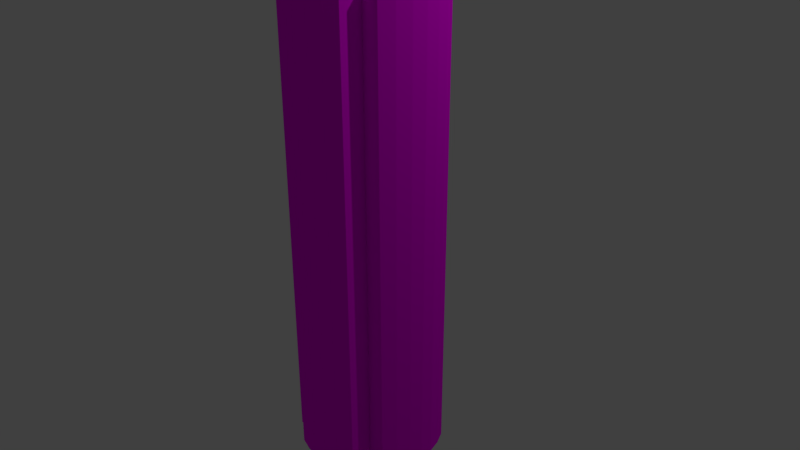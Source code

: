 # Source: untitled.blend  (saved by Blender 2.79.0; exported with 4.5.12 LTS)
import bpy
from mathutils import Matrix  # noqa: F401  (used for matrix-valued properties, if any)

bpy.ops.wm.read_factory_settings(use_empty=True)
scene = bpy.context.scene
scene.name = 'Scene'

# ---- collections
col_collection_1 = bpy.data.collections.new('Collection 1'); scene.collection.children.link(col_collection_1)

# ---- images (referenced by path relative to the original .blend; pixels are not part of the script)
import os
ASSET_DIR = os.environ.get("B2B_ASSET_DIR", "")  # directory of the original .blend (textures are referenced by path, not embedded)
HERE = os.path.dirname(os.path.abspath(__file__))  # packed textures are extracted next to this script under _unpacked/

def load_image(name, relpath, width, height, colorspace="sRGB"):
    """Load a texture the original file referenced (path relative to the .blend, or extracted next to this script)."""
    p = next((c for c in (os.path.join(HERE, relpath), os.path.join(ASSET_DIR, relpath)) if relpath and os.path.exists(c)), "")
    if p:
        img = bpy.data.images.load(p, check_existing=True)
        img.name = name
    else:  # same state as the original file: an image datablock whose file is absent (Cycles renders it pink)
        img = bpy.data.images.new(name, width, height)
        img.source = "FILE"
        img.filepath = "//" + (relpath or name)
    img.colorspace_settings.name = colorspace
    return img
img_boi = load_image('boi', 'boi.png', 1024, 1024, 'sRGB')

# ---- materials (node trees are filled in below, after node groups)
mat_material_001 = bpy.data.materials.new('Material.001')
mat_material_001.alpha_threshold = 0.0
mat_material_001.diffuse_color = (0.533, 0.4955, 0.3749, 1.0)
mat_material_001.roughness = 0.5

# ---- material node trees
mat_material_001.use_nodes = True; mat_material_001.node_tree.nodes.clear()
_N = mat_material_001.node_tree.nodes; _L = mat_material_001.node_tree.links
n0 = _N.new('ShaderNodeOutputMaterial'); n0.name = 'Material Output'; n0.location = (300, 300)
n1 = _N.new('ShaderNodeBsdfDiffuse'); n1.name = 'Diffuse BSDF'; n1.location = (10, 300)
n1.inputs[1].default_value = 0.9667
n2 = _N.new('ShaderNodeTexImage'); n2.name = 'Image Texture'; n2.location = (117, 86)
n2.width = 183
n2.image = img_boi
_L.new(n1.outputs[0], n0.inputs[0])
_L.new(n2.outputs[0], n1.inputs[0])
n0.is_active_output = True

# ---- world
world_world = bpy.data.worlds.new('World'); scene.world = world_world
world_world.color = (0.05088, 0.05088, 0.05088)
world_world.use_sun_shadow = False
world_world.sun_shadow_jitter_overblur = 0.0
world_world.cycles.sampling_method = 'MANUAL'

# ---- cameras
cam_camera = bpy.data.cameras.new('Camera')
cam_camera.clip_end = 100.0
cam_camera.lens = 35.0
cam_camera.sensor_width = 32.0
cam_camera.sensor_height = 18.0
cam_camera.ortho_scale = 7.314
cam_camera.dof.focus_distance = 0.0

# ---- lights
light_lamp = bpy.data.lights.new('Lamp', 'POINT')
light_lamp.transmission_factor = 0.0
light_lamp.cutoff_distance = 30.0
light_lamp.energy = 100.0
light_lamp.shadow_buffer_clip_start = 1.001
light_lamp.shadow_soft_size = 0.1
light_lamp.shadow_maximum_resolution = 0.006
light_lamp.use_absolute_resolution = True

# ---- meshes
me_cylinder = bpy.data.meshes.new('Cylinder')
me_cylinder.from_pydata([(0.0, 1.0, -2.743), (0.0, 1.0, 3.521), (0.1951, 0.9808, -2.743), (0.1951, 0.9808, 3.521), (0.3827, 0.9239, -2.743), (0.3827, 0.9239, 3.521), (0.5556, 0.8315, -2.743), (0.5556, 0.8315, 3.521), (0.5384, 0.538, -2.743), (0.5384, 0.538, 3.521), (0.8315, 0.5556, -2.743), (0.8315, 0.5556, 3.521), (0.9239, 0.3827, -2.743), (0.9239, 0.3827, 3.521), (0.9808, 0.1951, -2.743), (0.9808, 0.1951, 3.521), (1.0, 7.55e-08, -2.743), (1.0, 7.55e-08, 3.521), (0.9808, -0.1951, -2.743), (0.9808, -0.1951, 3.521), (0.9239, -0.3827, -2.743), (0.9239, -0.3827, 3.521), (0.8315, -0.5556, -2.743), (0.8315, -0.5556, 3.521), (0.4573, -0.4409, -2.743), (0.4573, -0.4409, 3.521), (0.5556, -0.8315, -2.743), (0.5556, -0.8315, 3.521), (0.3827, -0.9239, -2.743), (0.3827, -0.9239, 3.521), (0.1951, -0.9808, -2.743), (0.1951, -0.9808, 3.521), (-3.258e-07, -1.0, -2.743), (-3.258e-07, -1.0, 3.521), (-0.1951, -0.9808, -2.743), (-0.1951, -0.9808, 3.521), (-0.3827, -0.9239, -2.743), (-0.3827, -0.9239, 3.521), (-0.3784, -0.6041, -2.743), (-0.3784, -0.6041, 3.521), (-0.7071, -0.7071, -2.743), (-0.7071, -0.7071, 3.521), (-0.8315, -0.5556, -2.743), (-0.8315, -0.5556, 3.521), (-0.9239, -0.3827, -2.743), (-0.9239, -0.3827, 3.521), (-0.9808, -0.1951, -2.743), (-0.9808, -0.1951, 3.521), (-1.0, 9.656e-07, -2.743), (-1.0, 9.656e-07, 3.521), (-0.9808, 0.1951, -2.743), (-0.9808, 0.1951, 3.521), (-0.9239, 0.3827, -2.743), (-0.9239, 0.3827, 3.521), (-0.5952, 0.4035, -2.743), (-0.5952, 0.4035, 3.521), (-0.7071, 0.7071, -2.743), (-0.7071, 0.7071, 3.521), (-0.5556, 0.8315, -2.743), (-0.5556, 0.8315, 3.521), (-0.3827, 0.9239, -2.743), (-0.3827, 0.9239, 3.521), (-0.1951, 0.9808, -2.743), (-0.1951, 0.9808, 3.521), (7.552e-08, 0.3542, 3.581), (0.07052, 0.3474, 3.581), (0.1383, 0.3273, 3.581), (0.2008, 0.2945, 3.581), (0.2556, 0.2505, 3.581), (0.3005, 0.1968, 3.581), (0.3339, 0.1356, 3.581), (0.3545, 0.06911, 3.581), (0.3615, 2.114e-07, 3.581), (0.3545, -0.06911, 3.581), (0.3339, -0.1356, 3.581), (0.3005, -0.1968, 3.581), (0.2556, -0.2505, 3.581), (0.2008, -0.2945, 3.581), (0.1383, -0.3273, 3.581), (0.07052, -0.3474, 3.581), (-4.225e-08, -0.3542, 3.581), (-0.07052, -0.3474, 3.581), (-0.1383, -0.3273, 3.581), (-0.2008, -0.2945, 3.581), (-0.2556, -0.2505, 3.581), (-0.3005, -0.1968, 3.581), (-0.3339, -0.1356, 3.581), (-0.3545, -0.06911, 3.581), (-0.3615, 5.267e-07, 3.581), (-0.3545, 0.06911, 3.581), (-0.3339, 0.1356, 3.581), (-0.3005, 0.1968, 3.581), (-0.2556, 0.2505, 3.581), (-0.2008, 0.2945, 3.581), (-0.1383, 0.3273, 3.581), (-0.07052, 0.3474, 3.581), (9.069e-07, 0.3542, 8.041), (0.07052, 0.3474, 8.041), (0.1383, 0.3273, 8.041), (0.2008, 0.2945, 8.041), (0.2556, 0.2505, 8.041), (0.3005, 0.1968, 8.041), (0.3339, 0.1356, 8.041), (0.3545, 0.06911, 8.041), (0.3615, 2.114e-07, 8.041), (0.3545, -0.06911, 8.041), (0.3339, -0.1356, 8.041), (0.3005, -0.1968, 8.041), (0.2556, -0.2505, 8.041), (0.2008, -0.2945, 8.041), (0.1383, -0.3273, 8.041), (0.07052, -0.3474, 8.041), (7.891e-07, -0.3542, 8.041), (-0.07052, -0.3474, 8.041), (-0.1383, -0.3273, 8.041), (-0.2008, -0.2945, 8.041), (-0.2556, -0.2505, 8.041), (-0.3005, -0.1968, 8.041), (-0.3339, -0.1356, 8.041), (-0.3545, -0.06911, 8.041), (-0.3615, 5.267e-07, 8.041), (-0.3545, 0.06911, 8.041), (-0.3339, 0.1356, 8.041), (-0.3005, 0.1968, 8.041), (-0.2556, 0.2505, 8.041), (-0.2008, 0.2945, 8.041), (-0.1383, 0.3273, 8.041), (-0.07052, 0.3474, 8.041), (7.069e-07, 0.01078, 9.236), (0.07052, 0.01057, 9.236), (0.1383, 0.00996, 9.236), (0.2008, 0.008964, 9.236), (0.2556, 0.007623, 9.236), (0.3005, 0.00599, 9.236), (0.3339, 0.004126, 9.236), (0.3545, 0.002103, 9.236), (0.3615, 2.892e-07, 9.236), (0.3545, -0.002103, 9.236), (0.3339, -0.004125, 9.236), (0.3005, -0.005989, 9.236), (0.2556, -0.007623, 9.236), (0.2008, -0.008963, 9.236), (0.1383, -0.00996, 9.236), (0.07052, -0.01057, 9.236), (5.891e-07, -0.01078, 9.236), (-0.07052, -0.01057, 9.236), (-0.1383, -0.00996, 9.236), (-0.2008, -0.008963, 9.236), (-0.2556, -0.007623, 9.236), (-0.3005, -0.005989, 9.236), (-0.3339, -0.004125, 9.236), (-0.3545, -0.002103, 9.236), (-0.3615, 2.988e-07, 9.236), (-0.3545, 0.002103, 9.236), (-0.3339, 0.004126, 9.236), (-0.3005, 0.00599, 9.236), (-0.2556, 0.007623, 9.236), (-0.2008, 0.008964, 9.236), (-0.1383, 0.00996, 9.236), (-0.07052, 0.01057, 9.236)], [], [(0, 1, 3, 2), (2, 3, 5, 4), (4, 5, 7, 6), (6, 7, 9, 8), (8, 9, 11, 10), (10, 11, 13, 12), (12, 13, 15, 14), (14, 15, 17, 16), (16, 17, 19, 18), (18, 19, 21, 20), (20, 21, 23, 22), (22, 23, 25, 24), (24, 25, 27, 26), (26, 27, 29, 28), (28, 29, 31, 30), (30, 31, 33, 32), (32, 33, 35, 34), (34, 35, 37, 36), (36, 37, 39, 38), (38, 39, 41, 40), (40, 41, 43, 42), (42, 43, 45, 44), (44, 45, 47, 46), (46, 47, 49, 48), (48, 49, 51, 50), (50, 51, 53, 52), (52, 53, 55, 54), (54, 55, 57, 56), (56, 57, 59, 58), (58, 59, 61, 60), (17, 15, 71, 72), (60, 61, 63, 62), (62, 63, 1, 0), (0, 2, 4, 6, 8, 10, 12, 14, 16, 18, 20, 22, 24, 26, 28, 30, 32, 34, 36, 38, 40, 42, 44, 46, 48, 50, 52, 54, 56, 58, 60, 62), (86, 85, 117, 118), (35, 33, 80, 81), (53, 51, 89, 90), (9, 7, 67, 68), (27, 25, 76, 77), (45, 43, 85, 86), (63, 61, 94, 95), (19, 17, 72, 73), (37, 35, 81, 82), (55, 53, 90, 91), (11, 9, 68, 69), (29, 27, 77, 78), (47, 45, 86, 87), (3, 1, 64, 65), (1, 63, 95, 64), (21, 19, 73, 74), (39, 37, 82, 83), (57, 55, 91, 92), (13, 11, 69, 70), (31, 29, 78, 79), (49, 47, 87, 88), (5, 3, 65, 66), (23, 21, 74, 75), (41, 39, 83, 84), (59, 57, 92, 93), (15, 13, 70, 71), (33, 31, 79, 80), (51, 49, 88, 89), (7, 5, 66, 67), (25, 23, 75, 76), (43, 41, 84, 85), (61, 59, 93, 94), (121, 120, 152, 153), (73, 72, 104, 105), (87, 86, 118, 119), (74, 73, 105, 106), (88, 87, 119, 120), (75, 74, 106, 107), (89, 88, 120, 121), (76, 75, 107, 108), (90, 89, 121, 122), (77, 76, 108, 109), (91, 90, 122, 123), (78, 77, 109, 110), (65, 64, 96, 97), (92, 91, 123, 124), (79, 78, 110, 111), (66, 65, 97, 98), (93, 92, 124, 125), (80, 79, 111, 112), (67, 66, 98, 99), (94, 93, 125, 126), (81, 80, 112, 113), (68, 67, 99, 100), (95, 94, 126, 127), (82, 81, 113, 114), (69, 68, 100, 101), (64, 95, 127, 96), (83, 82, 114, 115), (70, 69, 101, 102), (84, 83, 115, 116), (71, 70, 102, 103), (85, 84, 116, 117), (72, 71, 103, 104), (129, 128, 159, 158, 157, 156, 155, 154, 153, 152, 151, 150, 149, 148, 147, 146, 145, 144, 143, 142, 141, 140, 139, 138, 137, 136, 135, 134, 133, 132, 131, 130), (108, 107, 139, 140), (122, 121, 153, 154), (109, 108, 140, 141), (123, 122, 154, 155), (110, 109, 141, 142), (97, 96, 128, 129), (124, 123, 155, 156), (111, 110, 142, 143), (98, 97, 129, 130), (125, 124, 156, 157), (112, 111, 143, 144), (99, 98, 130, 131), (126, 125, 157, 158), (113, 112, 144, 145), (100, 99, 131, 132), (127, 126, 158, 159), (114, 113, 145, 146), (101, 100, 132, 133), (96, 127, 159, 128), (115, 114, 146, 147), (102, 101, 133, 134), (116, 115, 147, 148), (103, 102, 134, 135), (117, 116, 148, 149), (104, 103, 135, 136), (118, 117, 149, 150), (105, 104, 136, 137), (119, 118, 150, 151), (106, 105, 137, 138), (120, 119, 151, 152), (107, 106, 138, 139)])
_uv = me_cylinder.uv_layers.new(name='UVMap')
_uv.uv.foreach_set('vector', [0.5265, 0.437, 0.462, 0.4417, 0.4624, 0.4354, 0.5268, 0.4393, 0.5268, 0.4393, 0.4624, 0.4354, 0.4638, 0.4293, 0.5267, 0.4416, 0.5267, 0.4416, 0.4638, 0.4293, 0.4662, 0.4231, 0.5267, 0.444, 0.5267, 0.444, 0.4662, 0.4231, 0.4627, 0.4074, 0.5214, 0.4479, 0.5214, 0.4479, 0.4627, 0.4074, 0.4856, 0.4124, 0.5188, 0.4552, 0.5188, 0.4552, 0.4856, 0.4124, 0.4902, 0.4099, 0.5171, 0.4557, 0.5171, 0.4557, 0.4902, 0.4099, 0.495, 0.408, 0.5155, 0.4567, 0.5155, 0.4567, 0.495, 0.408, 0.5001, 0.407, 0.5137, 0.4575, 0.5137, 0.4575, 0.5001, 0.407, 0.5052, 0.4069, 0.512, 0.4581, 0.512, 0.4581, 0.5052, 0.4069, 0.5103, 0.4075, 0.5102, 0.4586, 0.5102, 0.4586, 0.5103, 0.4075, 0.5156, 0.409, 0.5084, 0.4589, 0.5084, 0.4589, 0.5156, 0.409, 0.5491, 0.3848, 0.5019, 0.4508, 0.5019, 0.4508, 0.5491, 0.3848, 0.5297, 0.4248, 0.4855, 0.4424, 0.4855, 0.4424, 0.5297, 0.4248, 0.5313, 0.4291, 0.4854, 0.4411, 0.4854, 0.4411, 0.5313, 0.4291, 0.5323, 0.4336, 0.4853, 0.4394, 0.4853, 0.4394, 0.5323, 0.4336, 0.5327, 0.4382, 0.4852, 0.4377, 0.4852, 0.4377, 0.5327, 0.4382, 0.5323, 0.4429, 0.485, 0.436, 0.485, 0.436, 0.5323, 0.4429, 0.5313, 0.4478, 0.4848, 0.4342, 0.4848, 0.4342, 0.5313, 0.4478, 0.5516, 0.4737, 0.4899, 0.4306, 0.4899, 0.4306, 0.5516, 0.4737, 0.5261, 0.4719, 0.4941, 0.4193, 0.4941, 0.4193, 0.5261, 0.4719, 0.5211, 0.4752, 0.4958, 0.4189, 0.4958, 0.4189, 0.5211, 0.4752, 0.5156, 0.4777, 0.498, 0.4183, 0.498, 0.4183, 0.5156, 0.4777, 0.5097, 0.4793, 0.5001, 0.4176, 0.5001, 0.4176, 0.5097, 0.4793, 0.5036, 0.48, 0.5024, 0.4171, 0.5024, 0.4171, 0.5036, 0.48, 0.4975, 0.4796, 0.5047, 0.4167, 0.5047, 0.4167, 0.4975, 0.4796, 0.491, 0.4782, 0.507, 0.4166, 0.507, 0.4166, 0.491, 0.4782, 0.4638, 0.495, 0.5123, 0.4236, 0.5123, 0.4236, 0.4638, 0.495, 0.4695, 0.4653, 0.5237, 0.4282, 0.5237, 0.4282, 0.4695, 0.4653, 0.4662, 0.4598, 0.5242, 0.4302, 0.5242, 0.4302, 0.4662, 0.4598, 0.4639, 0.4541, 0.5248, 0.4327, 0.5001, 0.407, 0.495, 0.408, 0.6102, 0.8627, 0.5401, 0.8635, 0.5248, 0.4327, 0.4639, 0.4541, 0.4624, 0.448, 0.5258, 0.4348, 0.5258, 0.4348, 0.4624, 0.448, 0.462, 0.4417, 0.5265, 0.437, 0.5265, 0.437, 0.5268, 0.4393, 0.5267, 0.4416, 0.5267, 0.444, 0.5214, 0.4479, 0.5188, 0.4552, 0.5171, 0.4557, 0.5155, 0.4567, 0.5137, 0.4575, 0.512, 0.4581, 0.5102, 0.4586, 0.5084, 0.4589, 0.5019, 0.4508, 0.4855, 0.4424, 0.4854, 0.4411, 0.4853, 0.4394, 0.4852, 0.4377, 0.485, 0.436, 0.4848, 0.4342, 0.4899, 0.4306, 0.4941, 0.4193, 0.4958, 0.4189, 0.498, 0.4183, 0.5001, 0.4176, 0.5024, 0.4171, 0.5047, 0.4167, 0.507, 0.4166, 0.5123, 0.4236, 0.5237, 0.4282, 0.5242, 0.4302, 0.5248, 0.4327, 0.5258, 0.4348, 0.0, 0.0, 0.0, 0.0, 0.0, 0.0, 0.0, 0.0, 0.5323, 0.4429, 0.5327, 0.4382, 9.351e-05, 0.4405, 0.01875, 0.3627, 0.491, 0.4782, 0.4975, 0.4796, 0.5647, 9.351e-05, 0.6389, 0.005551, 0.4627, 0.4074, 0.4662, 0.4231, 0.9017, 0.6664, 0.8206, 0.7418, 0.5297, 0.4248, 0.5491, 0.3848, 0.215, 0.7564, 0.09391, 0.6655, 0.5156, 0.4777, 0.5211, 0.4752, 0.2701, 0.03023, 0.3447, 0.009984, 0.4624, 0.448, 0.4639, 0.4541, 0.9484, 0.2825, 0.9804, 0.3568, 0.5052, 0.4069, 0.5001, 0.407, 0.5401, 0.8635, 0.4709, 0.8746, 0.5313, 0.4478, 0.5323, 0.4429, 0.01875, 0.3627, 0.05411, 0.2808, 0.4638, 0.495, 0.491, 0.4782, 0.6389, 0.005551, 0.7383, 0.08474, 0.4856, 0.4124, 0.4627, 0.4074, 0.8206, 0.7418, 0.7505, 0.8266, 0.5313, 0.4291, 0.5297, 0.4248, 0.09391, 0.6655, 0.0475, 0.5907, 0.5097, 0.4793, 0.5156, 0.4777, 0.3447, 0.009984, 0.4193, 0.002242, 0.4624, 0.4354, 0.462, 0.4417, 0.9999, 0.4373, 0.9809, 0.5179, 0.462, 0.4417, 0.4624, 0.448, 0.9804, 0.3568, 0.9999, 0.4373, 0.5103, 0.4075, 0.5052, 0.4069, 0.4709, 0.8746, 0.3989, 0.8746, 0.5516, 0.4737, 0.5313, 0.4478, 0.05411, 0.2808, 0.1338, 0.1746, 0.4695, 0.4653, 0.4638, 0.495, 0.7383, 0.08474, 0.8461, 0.1518, 0.4902, 0.4099, 0.4856, 0.4124, 0.7505, 0.8266, 0.6809, 0.8504, 0.5323, 0.4336, 0.5313, 0.4291, 0.0475, 0.5907, 0.018, 0.5183, 0.5036, 0.48, 0.5097, 0.4793, 0.4193, 0.002242, 0.4923, 0.006488, 0.4638, 0.4293, 0.4624, 0.4354, 0.9809, 0.5179, 0.9496, 0.5924, 0.5156, 0.409, 0.5103, 0.4075, 0.3989, 0.8746, 0.3257, 0.8628, 0.5261, 0.4719, 0.5516, 0.4737, 0.1338, 0.1746, 0.1978, 0.06325, 0.4662, 0.4598, 0.4695, 0.4653, 0.8461, 0.1518, 0.9056, 0.216, 0.495, 0.408, 0.4902, 0.4099, 0.6809, 0.8504, 0.6102, 0.8627, 0.5327, 0.4382, 0.5323, 0.4336, 0.018, 0.5183, 9.351e-05, 0.4405, 0.4975, 0.4796, 0.5036, 0.48, 0.4923, 0.006488, 0.5647, 9.351e-05, 0.4662, 0.4231, 0.4638, 0.4293, 0.9496, 0.5924, 0.9017, 0.6664, 0.5491, 0.3848, 0.5156, 0.409, 0.3257, 0.8628, 0.215, 0.7564, 0.5211, 0.4752, 0.5261, 0.4719, 0.1978, 0.06325, 0.2701, 0.03023, 0.4639, 0.4541, 0.4662, 0.4598, 0.9056, 0.216, 0.9484, 0.2825, 0.0, 0.0, 0.0, 0.0, 0.0, 0.0, 0.0, 0.0, 0.0, 0.0, 0.0, 0.0, 0.0, 0.0, 0.0, 0.0, 0.0, 0.0, 0.0, 0.0, 0.0, 0.0, 0.0, 0.0, 0.0, 0.0, 0.0, 0.0, 0.0, 0.0, 0.0, 0.0, 0.0, 0.0, 0.0, 0.0, 0.0, 0.0, 0.0, 0.0, 0.0, 0.0, 0.0, 0.0, 0.0, 0.0, 0.0, 0.0, 0.0, 0.0, 0.0, 0.0, 0.0, 0.0, 0.0, 0.0, 0.0, 0.0, 0.0, 0.0, 0.0, 0.0, 0.0, 0.0, 0.0, 0.0, 0.0, 0.0, 0.0, 0.0, 0.0, 0.0, 0.0, 0.0, 0.0, 0.0, 0.0, 0.0, 0.0, 0.0, 0.0, 0.0, 0.0, 0.0, 0.0, 0.0, 0.0, 0.0, 0.0, 0.0, 0.0, 0.0, 0.0, 0.0, 0.0, 0.0, 0.0, 0.0, 0.0, 0.0, 0.0, 0.0, 0.0, 0.0, 0.0, 0.0, 0.0, 0.0, 0.0, 0.0, 0.0, 0.0, 0.0, 0.0, 0.0, 0.0, 0.0, 0.0, 0.0, 0.0, 0.0, 0.0, 0.0, 0.0, 0.0, 0.0, 0.0, 0.0, 0.0, 0.0, 0.0, 0.0, 0.0, 0.0, 0.0, 0.0, 0.0, 0.0, 0.0, 0.0, 0.0, 0.0, 0.0, 0.0, 0.0, 0.0, 0.0, 0.0, 0.0, 0.0, 0.0, 0.0, 0.0, 0.0, 0.0, 0.0, 0.0, 0.0, 0.0, 0.0, 0.0, 0.0, 0.0, 0.0, 0.0, 0.0, 0.0, 0.0, 0.0, 0.0, 0.0, 0.0, 0.0, 0.0, 0.0, 0.0, 0.0, 0.0, 0.0, 0.0, 0.0, 0.0, 0.0, 0.0, 0.0, 0.0, 0.0, 0.0, 0.0, 0.0, 0.0, 0.0, 0.0, 0.0, 0.0, 0.0, 0.0, 0.0, 0.0, 0.0, 0.0, 0.0, 0.0, 0.0, 0.0, 0.0, 0.0, 0.0, 0.0, 0.0, 0.0, 0.0, 0.0, 0.0, 0.0, 0.0, 0.0, 0.0, 0.0, 0.0, 0.0, 0.0, 0.0, 0.0, 0.0, 0.0, 0.0, 0.0, 0.0, 0.0, 0.0, 0.0, 0.0, 0.0, 0.0, 0.0, 0.0, 0.0, 0.0, 0.0, 0.0, 0.0, 0.0, 0.0, 0.0, 0.0, 0.0, 0.0, 0.0, 0.0, 0.0, 0.0, 0.0, 0.0, 0.0, 0.0, 0.0, 0.0, 0.0, 0.0, 0.0, 0.0, 0.0, 0.0, 0.0, 0.0, 0.0, 0.0, 0.0, 0.0, 0.0, 0.0, 0.0, 0.0, 0.0, 0.0, 0.0, 0.0, 0.0, 0.0, 0.0, 0.0, 0.0, 0.0, 0.0, 0.0, 0.0, 0.0, 0.0, 0.0, 0.0, 0.0, 0.0, 0.0, 0.0, 0.0, 0.0, 0.0, 0.0, 0.0, 0.0, 0.0, 0.0, 0.0, 0.0, 0.0, 0.0, 0.0, 0.0, 0.0, 0.0, 0.0, 0.0, 0.0, 0.0, 0.0, 0.0, 0.0, 0.0, 0.0, 0.0, 0.0, 0.0, 0.0, 0.0, 0.0, 0.0, 0.0, 0.0, 0.0, 0.0, 0.0, 0.0, 0.0, 0.0, 0.0, 0.0, 0.0, 0.0, 0.0, 0.0, 0.0, 0.0, 0.0, 0.0, 0.0, 0.0, 0.0, 0.0, 0.0, 0.0, 0.0, 0.0, 0.0, 0.0, 0.0, 0.0, 0.0, 0.0, 0.0, 0.0, 0.0, 0.0, 0.0, 0.0, 0.0, 0.0, 0.0, 0.0, 0.0, 0.0, 0.0, 0.0, 0.0, 0.0, 0.0, 0.0, 0.0, 0.0, 0.0, 0.0, 0.0, 0.0, 0.0, 0.0, 0.0, 0.0, 0.0, 0.0, 0.0, 0.0, 0.0, 0.0, 0.0, 0.0, 0.0, 0.0, 0.0, 0.0, 0.0, 0.0, 0.0, 0.0, 0.0, 0.0, 0.0, 0.0, 0.0, 0.0, 0.0, 0.0, 0.0, 0.0, 0.0, 0.0, 0.0, 0.0, 0.0, 0.0, 0.0, 0.0, 0.0, 0.0, 0.0, 0.0, 0.0, 0.0, 0.0, 0.0, 0.0, 0.0, 0.0, 0.0, 0.0, 0.0, 0.0, 0.0, 0.0, 0.0, 0.0, 0.0, 0.0, 0.0, 0.0, 0.0, 0.0, 0.0, 0.0, 0.0, 0.0, 0.0, 0.0, 0.0, 0.0, 0.0, 0.0, 0.0, 0.0, 0.0, 0.0, 0.0, 0.0, 0.0, 0.0, 0.0, 0.0, 0.0, 0.0, 0.0, 0.0, 0.0, 0.0, 0.0, 0.0, 0.0, 0.0, 0.0, 0.0, 0.0, 0.0, 0.0, 0.0, 0.0, 0.0, 0.0, 0.0, 0.0, 0.0, 0.0, 0.0, 0.0, 0.0, 0.0, 0.0, 0.0, 0.0, 0.0, 0.0, 0.0, 0.0, 0.0, 0.0, 0.0, 0.0, 0.0, 0.0, 0.0, 0.0, 0.0, 0.0, 0.0, 0.0, 0.0, 0.0, 0.0, 0.0, 0.0, 0.0, 0.0, 0.0, 0.0, 0.0, 0.0, 0.0, 0.0, 0.0, 0.0, 0.0, 0.0, 0.0, 0.0, 0.0, 0.0, 0.0, 0.0, 0.0, 0.0, 0.0, 0.0, 0.0, 0.0, 0.0, 0.0, 0.0, 0.0, 0.0, 0.0, 0.0, 0.0, 0.0, 0.0, 0.0, 0.0, 0.0, 0.0, 0.0, 0.0, 0.0, 0.0, 0.0, 0.0, 0.0, 0.0, 0.0, 0.0, 0.0, 0.0, 0.0])
me_cylinder.materials.append(mat_material_001)
me_cylinder.use_remesh_preserve_volume = False
me_cylinder.use_remesh_preserve_attributes = False
me_cylinder.use_mirror_vertex_groups = False
me_cylinder.update()

# ---- objects
ob_cylinder = bpy.data.objects.new('Cylinder', me_cylinder)
ob_lamp = bpy.data.objects.new('Lamp', light_lamp)
ob_camera = bpy.data.objects.new('Camera', cam_camera)

# ---- transforms, parenting, visibility, modifiers, constraints
ob_cylinder.location = (0.0, 0.0, 0.0)
ob_cylinder.lineart.crease_threshold = 0.0
ob_lamp.location = (4.076, 1.005, 5.904)
ob_lamp.rotation_euler = (0.6503, 0.05522, 1.866)
ob_lamp.lock_rotations_4d = False
ob_lamp.empty_display_type = 'ARROWS'
ob_lamp.color = (0.0, 0.0, 0.0, 0.0)
ob_lamp.lineart.crease_threshold = 0.0
ob_camera.location = (7.481, -6.508, 5.344)
ob_camera.rotation_euler = (1.109, 0.0, 0.8149)
ob_camera.lock_rotations_4d = False
ob_camera.empty_display_type = 'ARROWS'
ob_camera.color = (0.0, 0.0, 0.0, 0.0)
ob_camera.display_type = 'WIRE'
ob_camera.lineart.crease_threshold = 0.0

# ---- collection membership
col_collection_1.objects.link(ob_cylinder)
col_collection_1.objects.link(ob_lamp)
col_collection_1.objects.link(ob_camera)

# ---- scene / render settings (as saved in the file)
scene.camera = ob_camera
scene.frame_start = 1; scene.frame_end = 250; scene.frame_set(1)
scene.render.engine = 'CYCLES'
scene.render.resolution_percentage = 50
scene.render.dither_intensity = 0.0
scene.cycles.use_denoising = False
scene.cycles.samples = 128
scene.cycles.sampling_pattern = 'TABULATED_SOBOL'
scene.cycles.use_adaptive_sampling = False
scene.cycles.use_light_tree = False
scene.cycles.blur_glossy = 0.0
scene.cycles.sample_clamp_indirect = 0.0
scene.view_settings.view_transform = 'Standard'
bpy.context.view_layer.update()
